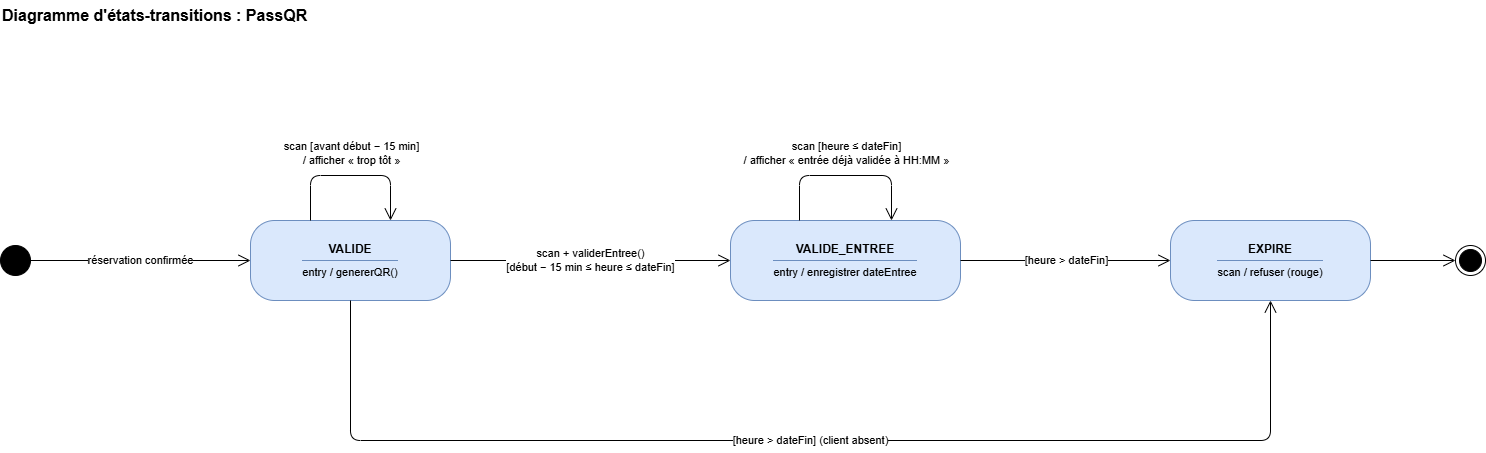

The diagram above was exported from draw.io. Its source (the exported page's mxGraphModel, read from the mxfile embedded in the PNG):
<mxGraphModel dx="1544" dy="1098" grid="1" gridSize="10" guides="1" tooltips="1" connect="1" arrows="1" fold="1" page="1" pageScale="1" pageWidth="1654" pageHeight="700" math="0" shadow="0">
  <root>
    <mxCell id="0" />
    <mxCell id="1" parent="0" />
    <mxCell id="t2" parent="1" style="text;html=1;fontSize=16;fontStyle=1;align=left;verticalAlign=middle;" value="Diagramme d'états-transitions : PassQR" vertex="1">
      <mxGeometry height="30" width="600" x="40" as="geometry" />
    </mxCell>
    <mxCell id="PassQR-i" parent="1" style="ellipse;html=1;fillColor=#000000;strokeColor=#000000;aspect=fixed;" value="" vertex="1">
      <mxGeometry height="30" width="30" x="40" y="245" as="geometry" />
    </mxCell>
    <mxCell id="PassQR-VAL" parent="1" style="rounded=1;whiteSpace=wrap;html=1;arcSize=30;fillColor=#dae8fc;strokeColor=#6c8ebf;fontSize=12;verticalAlign=middle;" value="&lt;b&gt;VALIDE&lt;/b&gt;&lt;hr style=&quot;border:none;border-top:1px solid #6c8ebf;margin:4px 0&quot;&gt;&lt;span style=&quot;font-size:11px&quot;&gt;entry / genererQR()&lt;/span&gt;" vertex="1">
      <mxGeometry height="80" width="200" x="290" y="220" as="geometry" />
    </mxCell>
    <mxCell id="PassQR-ENT" parent="1" style="rounded=1;whiteSpace=wrap;html=1;arcSize=30;fillColor=#dae8fc;strokeColor=#6c8ebf;fontSize=12;verticalAlign=middle;" value="&lt;b&gt;VALIDE_ENTREE&lt;/b&gt;&lt;hr style=&quot;border:none;border-top:1px solid #6c8ebf;margin:4px 0&quot;&gt;&lt;span style=&quot;font-size:11px&quot;&gt;entry / enregistrer dateEntree&lt;/span&gt;" vertex="1">
      <mxGeometry height="80" width="230" x="770" y="220" as="geometry" />
    </mxCell>
    <mxCell id="PassQR-EXP" parent="1" style="rounded=1;whiteSpace=wrap;html=1;arcSize=30;fillColor=#dae8fc;strokeColor=#6c8ebf;fontSize=12;verticalAlign=middle;" value="&lt;b&gt;EXPIRE&lt;/b&gt;&lt;hr style=&quot;border:none;border-top:1px solid #6c8ebf;margin:4px 0&quot;&gt;&lt;span style=&quot;font-size:11px&quot;&gt;scan / refuser (rouge)&lt;/span&gt;" vertex="1">
      <mxGeometry height="80" width="200" x="1210" y="220" as="geometry" />
    </mxCell>
    <mxCell id="PassQR-f1" parent="1" style="ellipse;html=1;shape=endState;fillColor=#000000;strokeColor=#000000;aspect=fixed;" value="" vertex="1">
      <mxGeometry height="30" width="30" x="1495" y="245" as="geometry" />
    </mxCell>
    <mxCell id="PassQR-e0" edge="1" parent="1" source="PassQR-i" style="html=1;endArrow=open;endSize=10;rounded=1;fontSize=11;labelBackgroundColor=#ffffff;" target="PassQR-VAL" value="réservation confirmée">
      <mxGeometry relative="1" as="geometry" />
    </mxCell>
    <mxCell id="PassQR-e1" edge="1" parent="1" source="PassQR-VAL" style="html=1;endArrow=open;endSize=10;rounded=1;fontSize=11;labelBackgroundColor=#ffffff;exitX=0.3;exitY=0;entryX=0.7;entryY=0;exitDx=0;exitDy=0;entryDx=0;entryDy=0;" target="PassQR-VAL" value="scan [avant début − 15 min]&lt;br&gt;/ afficher « trop tôt »">
      <mxGeometry relative="1" as="geometry">
        <mxPoint y="-22" as="offset" />
        <Array as="points">
          <mxPoint x="350" y="175" />
          <mxPoint x="430" y="175" />
        </Array>
      </mxGeometry>
    </mxCell>
    <mxCell id="PassQR-e2" edge="1" parent="1" source="PassQR-VAL" style="html=1;endArrow=open;endSize=10;rounded=1;fontSize=11;labelBackgroundColor=#ffffff;" target="PassQR-ENT" value="scan + validerEntree()&lt;br&gt;[début − 15 min ≤ heure ≤ dateFin]">
      <mxGeometry relative="1" as="geometry" />
    </mxCell>
    <mxCell id="PassQR-e3" edge="1" parent="1" source="PassQR-ENT" style="html=1;endArrow=open;endSize=10;rounded=1;fontSize=11;labelBackgroundColor=#ffffff;exitX=0.3;exitY=0;entryX=0.7;entryY=0;exitDx=0;exitDy=0;entryDx=0;entryDy=0;" target="PassQR-ENT" value="scan [heure ≤ dateFin]&lt;br&gt;/ afficher « entrée déjà validée à HH:MM »">
      <mxGeometry relative="1" as="geometry">
        <mxPoint y="-22" as="offset" />
        <Array as="points">
          <mxPoint x="839" y="175" />
          <mxPoint x="931" y="175" />
        </Array>
      </mxGeometry>
    </mxCell>
    <mxCell id="PassQR-e4" edge="1" parent="1" source="PassQR-VAL" style="html=1;endArrow=open;endSize=10;rounded=1;fontSize=11;labelBackgroundColor=#ffffff;exitX=0.5;exitY=1;entryX=0.5;entryY=1;exitDx=0;exitDy=0;entryDx=0;entryDy=0;" target="PassQR-EXP" value="[heure &amp;gt; dateFin] (client absent)">
      <mxGeometry relative="1" as="geometry">
        <Array as="points">
          <mxPoint x="390" y="440" />
          <mxPoint x="1310" y="440" />
        </Array>
      </mxGeometry>
    </mxCell>
    <mxCell id="PassQR-e5" edge="1" parent="1" source="PassQR-ENT" style="html=1;endArrow=open;endSize=10;rounded=1;fontSize=11;labelBackgroundColor=#ffffff;" target="PassQR-EXP" value="[heure &amp;gt; dateFin]">
      <mxGeometry relative="1" as="geometry" />
    </mxCell>
    <mxCell id="PassQR-e6" edge="1" parent="1" source="PassQR-EXP" style="html=1;endArrow=open;endSize=10;rounded=1;fontSize=11;labelBackgroundColor=#ffffff;" target="PassQR-f1" value="">
      <mxGeometry relative="1" as="geometry" />
    </mxCell>
  </root>
</mxGraphModel>